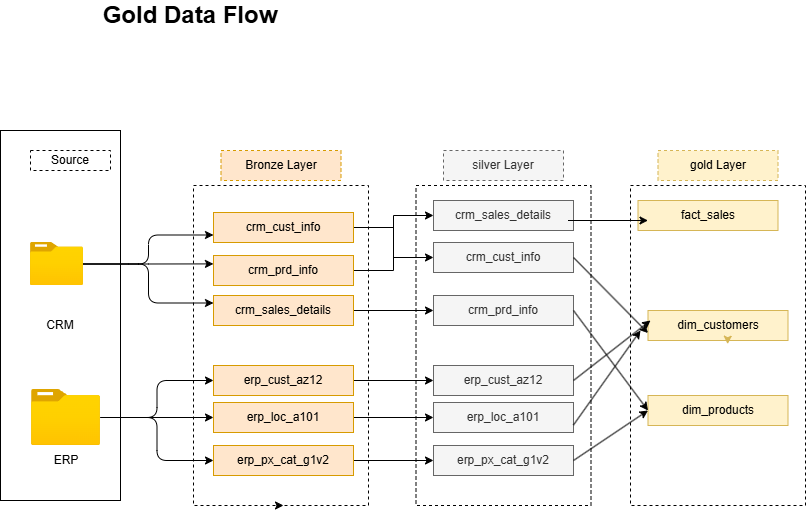

The diagram above was exported from draw.io. Its source (the exported page's mxGraphModel, read from the mxfile embedded in the PNG):
<mxGraphModel dx="1042" dy="626" grid="1" gridSize="10" guides="1" tooltips="1" connect="1" arrows="1" fold="1" page="1" pageScale="1" pageWidth="850" pageHeight="1100" math="0" shadow="0">
  <root>
    <mxCell id="0" />
    <mxCell id="1" parent="0" />
    <mxCell id="sldNegNi5jWQ070SU7m7-1" parent="1" style="rounded=0;whiteSpace=wrap;html=1;dashed=1;" value="Source" vertex="1">
      <mxGeometry height="20" width="80" x="170" y="210" as="geometry" />
    </mxCell>
    <mxCell id="sldNegNi5jWQ070SU7m7-2" edge="1" parent="1" source="sldNegNi5jWQ070SU7m7-4" style="edgeStyle=orthogonalEdgeStyle;orthogonalLoop=1;jettySize=auto;html=1;entryX=0;entryY=0.25;entryDx=0;entryDy=0;" target="sldNegNi5jWQ070SU7m7-19">
      <mxGeometry relative="1" as="geometry" />
    </mxCell>
    <mxCell id="sldNegNi5jWQ070SU7m7-3" edge="1" parent="1" source="sldNegNi5jWQ070SU7m7-4" style="edgeStyle=orthogonalEdgeStyle;orthogonalLoop=1;jettySize=auto;html=1;entryX=0;entryY=0.75;entryDx=0;entryDy=0;" target="sldNegNi5jWQ070SU7m7-17">
      <mxGeometry relative="1" as="geometry" />
    </mxCell>
    <mxCell id="sldNegNi5jWQ070SU7m7-4" parent="1" style="image;aspect=fixed;html=1;points=[];align=center;fontSize=12;image=img/lib/azure2/general/Folder_Blank.svg;strokeColor=default;rounded=0;" value="" vertex="1">
      <mxGeometry height="43.01" width="53" x="170" y="302" as="geometry" />
    </mxCell>
    <mxCell id="sldNegNi5jWQ070SU7m7-5" edge="1" parent="1" source="sldNegNi5jWQ070SU7m7-8" style="edgeStyle=orthogonalEdgeStyle;orthogonalLoop=1;jettySize=auto;html=1;" target="sldNegNi5jWQ070SU7m7-22">
      <mxGeometry relative="1" as="geometry" />
    </mxCell>
    <mxCell id="sldNegNi5jWQ070SU7m7-6" edge="1" parent="1" source="sldNegNi5jWQ070SU7m7-8" style="edgeStyle=orthogonalEdgeStyle;orthogonalLoop=1;jettySize=auto;html=1;entryX=0;entryY=0.5;entryDx=0;entryDy=0;" target="sldNegNi5jWQ070SU7m7-24">
      <mxGeometry relative="1" as="geometry" />
    </mxCell>
    <mxCell id="sldNegNi5jWQ070SU7m7-7" edge="1" parent="1" source="sldNegNi5jWQ070SU7m7-8" style="edgeStyle=orthogonalEdgeStyle;orthogonalLoop=1;jettySize=auto;html=1;" target="sldNegNi5jWQ070SU7m7-26">
      <mxGeometry relative="1" as="geometry" />
    </mxCell>
    <mxCell id="sldNegNi5jWQ070SU7m7-8" parent="1" style="image;aspect=fixed;html=1;points=[];align=center;fontSize=12;image=img/lib/azure2/general/Folder_Blank.svg;rounded=0;" value="" vertex="1">
      <mxGeometry height="56.00000000000001" width="69" x="171" y="449" as="geometry" />
    </mxCell>
    <mxCell id="sldNegNi5jWQ070SU7m7-9" parent="1" style="text;html=1;whiteSpace=wrap;strokeColor=none;fillColor=none;align=center;verticalAlign=middle;rounded=0;" value="CRM" vertex="1">
      <mxGeometry height="30" width="60" x="170" y="370" as="geometry" />
    </mxCell>
    <mxCell id="sldNegNi5jWQ070SU7m7-10" parent="1" style="text;html=1;whiteSpace=wrap;strokeColor=none;fillColor=none;align=center;verticalAlign=middle;rounded=0;" value="ERP" vertex="1">
      <mxGeometry height="30" width="60" x="175.5" y="505" as="geometry" />
    </mxCell>
    <mxCell id="sldNegNi5jWQ070SU7m7-11" parent="1" style="rounded=0;whiteSpace=wrap;html=1;dashed=1;fillColor=#ffe6cc;strokeColor=#d79b00;" value="Bronze Layer" vertex="1">
      <mxGeometry height="30" width="120" x="360.5" y="210" as="geometry" />
    </mxCell>
    <mxCell id="sldNegNi5jWQ070SU7m7-12" edge="1" parent="1" source="sldNegNi5jWQ070SU7m7-13" style="edgeStyle=orthogonalEdgeStyle;rounded=0;orthogonalLoop=1;jettySize=auto;html=1;exitX=0.5;exitY=1;exitDx=0;exitDy=0;">
      <mxGeometry relative="1" as="geometry">
        <mxPoint x="423" y="565" as="targetPoint" />
      </mxGeometry>
    </mxCell>
    <mxCell id="sldNegNi5jWQ070SU7m7-13" parent="1" style="rounded=0;whiteSpace=wrap;html=1;dashed=1;gradientColor=default;fillColor=none;" value="" vertex="1">
      <mxGeometry height="320" width="175" x="333" y="245" as="geometry" />
    </mxCell>
    <mxCell id="sldNegNi5jWQ070SU7m7-14" edge="1" parent="1" source="sldNegNi5jWQ070SU7m7-15" style="edgeStyle=orthogonalEdgeStyle;rounded=0;orthogonalLoop=1;jettySize=auto;html=1;entryX=0;entryY=0.5;entryDx=0;entryDy=0;" target="sldNegNi5jWQ070SU7m7-31">
      <mxGeometry relative="1" as="geometry" />
    </mxCell>
    <mxCell id="sldNegNi5jWQ070SU7m7-15" parent="1" style="rounded=0;whiteSpace=wrap;html=1;fillColor=#ffe6cc;strokeColor=#d79b00;" value="crm_prd_info" vertex="1">
      <mxGeometry height="30" width="140" x="353" y="315.01" as="geometry" />
    </mxCell>
    <mxCell id="sldNegNi5jWQ070SU7m7-16" edge="1" parent="1" source="sldNegNi5jWQ070SU7m7-17" style="edgeStyle=orthogonalEdgeStyle;rounded=0;orthogonalLoop=1;jettySize=auto;html=1;entryX=0;entryY=0.5;entryDx=0;entryDy=0;" target="sldNegNi5jWQ070SU7m7-30">
      <mxGeometry relative="1" as="geometry" />
    </mxCell>
    <mxCell id="sldNegNi5jWQ070SU7m7-17" parent="1" style="rounded=0;whiteSpace=wrap;html=1;fillColor=#ffe6cc;strokeColor=#d79b00;" value="crm_cust_info" vertex="1">
      <mxGeometry height="30" width="140" x="353" y="272" as="geometry" />
    </mxCell>
    <mxCell id="sldNegNi5jWQ070SU7m7-18" edge="1" parent="1" source="sldNegNi5jWQ070SU7m7-19" style="edgeStyle=orthogonalEdgeStyle;rounded=0;orthogonalLoop=1;jettySize=auto;html=1;" target="sldNegNi5jWQ070SU7m7-29">
      <mxGeometry relative="1" as="geometry" />
    </mxCell>
    <mxCell id="sldNegNi5jWQ070SU7m7-19" parent="1" style="rounded=0;whiteSpace=wrap;html=1;fillColor=#ffe6cc;strokeColor=#d79b00;" value="crm_sales_details" vertex="1">
      <mxGeometry height="30" width="140" x="353" y="355" as="geometry" />
    </mxCell>
    <mxCell id="sldNegNi5jWQ070SU7m7-20" edge="1" parent="1" source="sldNegNi5jWQ070SU7m7-4" style="edgeStyle=orthogonalEdgeStyle;orthogonalLoop=1;jettySize=auto;html=1;entryX=0.114;entryY=0.245;entryDx=0;entryDy=0;entryPerimeter=0;" target="sldNegNi5jWQ070SU7m7-13">
      <mxGeometry relative="1" as="geometry" />
    </mxCell>
    <mxCell id="sldNegNi5jWQ070SU7m7-21" edge="1" parent="1" source="sldNegNi5jWQ070SU7m7-22" style="edgeStyle=orthogonalEdgeStyle;rounded=0;orthogonalLoop=1;jettySize=auto;html=1;" target="sldNegNi5jWQ070SU7m7-32">
      <mxGeometry relative="1" as="geometry" />
    </mxCell>
    <mxCell id="sldNegNi5jWQ070SU7m7-22" parent="1" style="rounded=0;whiteSpace=wrap;html=1;fillColor=#ffe6cc;strokeColor=#d79b00;" value="erp_cust_az12" vertex="1">
      <mxGeometry height="30" width="140" x="353" y="425" as="geometry" />
    </mxCell>
    <mxCell id="sldNegNi5jWQ070SU7m7-23" edge="1" parent="1" source="sldNegNi5jWQ070SU7m7-24" style="edgeStyle=orthogonalEdgeStyle;rounded=0;orthogonalLoop=1;jettySize=auto;html=1;" target="sldNegNi5jWQ070SU7m7-33">
      <mxGeometry relative="1" as="geometry" />
    </mxCell>
    <mxCell id="sldNegNi5jWQ070SU7m7-24" parent="1" style="rounded=0;whiteSpace=wrap;html=1;fillColor=#ffe6cc;strokeColor=#d79b00;" value="erp_px_cat_g1v2" vertex="1">
      <mxGeometry height="30" width="140" x="353" y="505" as="geometry" />
    </mxCell>
    <mxCell id="sldNegNi5jWQ070SU7m7-25" edge="1" parent="1" source="sldNegNi5jWQ070SU7m7-26" style="edgeStyle=orthogonalEdgeStyle;rounded=0;orthogonalLoop=1;jettySize=auto;html=1;" target="sldNegNi5jWQ070SU7m7-34">
      <mxGeometry relative="1" as="geometry" />
    </mxCell>
    <mxCell id="sldNegNi5jWQ070SU7m7-26" parent="1" style="rounded=0;whiteSpace=wrap;html=1;fillColor=#ffe6cc;strokeColor=#d79b00;" value="erp_loc_a101" vertex="1">
      <mxGeometry height="30" width="140" x="353" y="462" as="geometry" />
    </mxCell>
    <mxCell id="sldNegNi5jWQ070SU7m7-27" parent="1" style="rounded=0;whiteSpace=wrap;html=1;dashed=1;fillColor=#f5f5f5;strokeColor=#666666;fontColor=#333333;" value="silver Layer" vertex="1">
      <mxGeometry height="30" width="120" x="583" y="210" as="geometry" />
    </mxCell>
    <mxCell id="sldNegNi5jWQ070SU7m7-28" parent="1" style="rounded=0;whiteSpace=wrap;html=1;dashed=1;gradientColor=default;fillColor=none;" value="" vertex="1">
      <mxGeometry height="320" width="175" x="555.5" y="245" as="geometry" />
    </mxCell>
    <mxCell id="sldNegNi5jWQ070SU7m7-29" parent="1" style="rounded=0;whiteSpace=wrap;html=1;fillColor=#f5f5f5;strokeColor=#666666;fontColor=#333333;" value="crm_prd_info" vertex="1">
      <mxGeometry height="30" width="140" x="573" y="355" as="geometry" />
    </mxCell>
    <mxCell id="sldNegNi5jWQ070SU7m7-30" parent="1" style="rounded=0;whiteSpace=wrap;html=1;fillColor=#f5f5f5;strokeColor=#666666;fontColor=#333333;" value="crm_cust_info" vertex="1">
      <mxGeometry height="30" width="140" x="573" y="302" as="geometry" />
    </mxCell>
    <mxCell id="sldNegNi5jWQ070SU7m7-31" parent="1" style="rounded=0;whiteSpace=wrap;html=1;fillColor=#f5f5f5;strokeColor=#666666;fontColor=#333333;" value="crm_sales_details" vertex="1">
      <mxGeometry height="30" width="140" x="573" y="260" as="geometry" />
    </mxCell>
    <mxCell id="sldNegNi5jWQ070SU7m7-32" parent="1" style="rounded=0;whiteSpace=wrap;html=1;fillColor=#f5f5f5;strokeColor=#666666;fontColor=#333333;" value="erp_cust_az12" vertex="1">
      <mxGeometry height="30" width="140" x="573" y="425" as="geometry" />
    </mxCell>
    <mxCell id="sldNegNi5jWQ070SU7m7-33" parent="1" style="rounded=0;whiteSpace=wrap;html=1;fillColor=#f5f5f5;strokeColor=#666666;fontColor=#333333;" value="erp_px_cat_g1v2" vertex="1">
      <mxGeometry height="30" width="140" x="573" y="505" as="geometry" />
    </mxCell>
    <mxCell id="sldNegNi5jWQ070SU7m7-34" parent="1" style="rounded=0;whiteSpace=wrap;html=1;fillColor=#f5f5f5;strokeColor=#666666;fontColor=#333333;" value="erp_loc_a101" vertex="1">
      <mxGeometry height="30" width="140" x="573" y="462" as="geometry" />
    </mxCell>
    <mxCell id="sldNegNi5jWQ070SU7m7-35" parent="1" style="rounded=0;whiteSpace=wrap;html=1;strokeColor=default;gradientColor=none;fillColor=none;" value="" vertex="1">
      <mxGeometry height="370" width="120" x="140" y="190" as="geometry" />
    </mxCell>
    <mxCell id="sldNegNi5jWQ070SU7m7-36" parent="1" style="rounded=0;whiteSpace=wrap;html=1;dashed=1;fillColor=#fff2cc;strokeColor=#d6b656;" value="gold Layer" vertex="1">
      <mxGeometry height="30" width="120" x="797.5" y="210" as="geometry" />
    </mxCell>
    <mxCell id="sldNegNi5jWQ070SU7m7-37" parent="1" style="rounded=0;whiteSpace=wrap;html=1;dashed=1;gradientColor=default;fillColor=none;" value="" vertex="1">
      <mxGeometry height="320" width="175" x="770" y="245" as="geometry" />
    </mxCell>
    <mxCell id="sldNegNi5jWQ070SU7m7-38" parent="1" style="rounded=0;whiteSpace=wrap;html=1;fillColor=#fff2cc;strokeColor=#d6b656;" value="dim_products" vertex="1">
      <mxGeometry height="30" width="140" x="787.5" y="455" as="geometry" />
    </mxCell>
    <mxCell id="sldNegNi5jWQ070SU7m7-39" parent="1" style="rounded=0;whiteSpace=wrap;html=1;fillColor=#fff2cc;strokeColor=#d6b656;" value="fact_sales" vertex="1">
      <mxGeometry height="30" width="140" x="777.5" y="260" as="geometry" />
    </mxCell>
    <mxCell id="sldNegNi5jWQ070SU7m7-40" parent="1" style="rounded=0;whiteSpace=wrap;html=1;fillColor=#fff2cc;strokeColor=#d6b656;" value="dim_customers" vertex="1">
      <mxGeometry height="30" width="140" x="787.5" y="370" as="geometry" />
    </mxCell>
    <mxCell id="sldNegNi5jWQ070SU7m7-44" edge="1" parent="1" source="sldNegNi5jWQ070SU7m7-40" style="edgeStyle=orthogonalEdgeStyle;rounded=0;orthogonalLoop=1;jettySize=auto;html=1;exitX=0.5;exitY=1;exitDx=0;exitDy=0;entryX=0.569;entryY=1.123;entryDx=0;entryDy=0;entryPerimeter=0;fillColor=#fff2cc;strokeColor=#d6b656;" target="sldNegNi5jWQ070SU7m7-40">
      <mxGeometry relative="1" as="geometry" />
    </mxCell>
    <mxCell id="sldNegNi5jWQ070SU7m7-49" edge="1" parent="1" style="edgeStyle=orthogonalEdgeStyle;rounded=0;orthogonalLoop=1;jettySize=auto;html=1;entryX=0;entryY=0.5;entryDx=0;entryDy=0;">
      <mxGeometry relative="1" as="geometry">
        <mxPoint x="707.5" y="280" as="sourcePoint" />
        <mxPoint x="787.5" y="280" as="targetPoint" />
      </mxGeometry>
    </mxCell>
    <mxCell id="sldNegNi5jWQ070SU7m7-57" edge="1" parent="1" source="sldNegNi5jWQ070SU7m7-33" style="endArrow=classic;html=1;rounded=0;exitX=1;exitY=0.5;exitDx=0;exitDy=0;entryX=0;entryY=0.5;entryDx=0;entryDy=0;" target="sldNegNi5jWQ070SU7m7-38" value="">
      <mxGeometry height="50" relative="1" width="50" as="geometry">
        <mxPoint x="700" y="490" as="sourcePoint" />
        <mxPoint x="750" y="440" as="targetPoint" />
      </mxGeometry>
    </mxCell>
    <mxCell id="sldNegNi5jWQ070SU7m7-58" edge="1" parent="1" source="sldNegNi5jWQ070SU7m7-30" style="endArrow=classic;html=1;rounded=0;exitX=1;exitY=0.5;exitDx=0;exitDy=0;entryX=0;entryY=0.75;entryDx=0;entryDy=0;jumpStyle=gap;" target="sldNegNi5jWQ070SU7m7-40" value="">
      <mxGeometry height="50" relative="1" width="50" as="geometry">
        <mxPoint x="770" y="490" as="sourcePoint" />
        <mxPoint x="820" y="440" as="targetPoint" />
      </mxGeometry>
    </mxCell>
    <mxCell id="sldNegNi5jWQ070SU7m7-60" edge="1" parent="1" source="sldNegNi5jWQ070SU7m7-29" style="endArrow=classic;html=1;rounded=0;exitX=1;exitY=0.5;exitDx=0;exitDy=0;entryX=0;entryY=0.5;entryDx=0;entryDy=0;" target="sldNegNi5jWQ070SU7m7-38" value="">
      <mxGeometry height="50" relative="1" width="50" as="geometry">
        <mxPoint x="770" y="490" as="sourcePoint" />
        <mxPoint x="820" y="440" as="targetPoint" />
      </mxGeometry>
    </mxCell>
    <mxCell id="sldNegNi5jWQ070SU7m7-61" edge="1" parent="1" source="sldNegNi5jWQ070SU7m7-32" style="endArrow=classic;html=1;rounded=0;exitX=1;exitY=0.5;exitDx=0;exitDy=0;" value="">
      <mxGeometry height="50" relative="1" width="50" as="geometry">
        <mxPoint x="770" y="490" as="sourcePoint" />
        <mxPoint x="790" y="380" as="targetPoint" />
      </mxGeometry>
    </mxCell>
    <mxCell id="sldNegNi5jWQ070SU7m7-66" edge="1" parent="1" source="sldNegNi5jWQ070SU7m7-34" style="endArrow=classic;html=1;rounded=0;exitX=1;exitY=0.75;exitDx=0;exitDy=0;" value="">
      <mxGeometry height="50" relative="1" width="50" as="geometry">
        <mxPoint x="780" y="480" as="sourcePoint" />
        <mxPoint x="780" y="390" as="targetPoint" />
      </mxGeometry>
    </mxCell>
    <mxCell id="sldNegNi5jWQ070SU7m7-69" parent="1" style="text;html=1;whiteSpace=wrap;strokeColor=none;fillColor=none;align=center;verticalAlign=middle;rounded=0;" value="&lt;font style=&quot;font-size: 24px;&quot;&gt;&lt;b&gt;Gold Data Flow&lt;/b&gt;&lt;/font&gt;" vertex="1">
      <mxGeometry height="30" width="340" x="160" y="60" as="geometry" />
    </mxCell>
  </root>
</mxGraphModel>